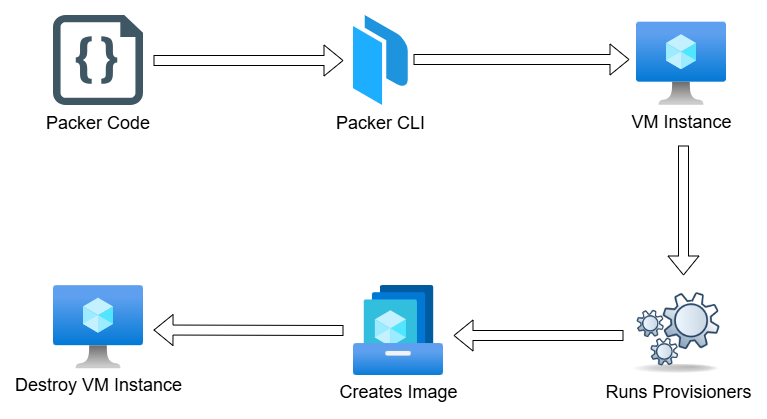

The diagram above was exported from draw.io. Its source (the exported page's mxGraphModel, read from the mxfile embedded in the PNG):
<mxGraphModel dx="1426" dy="785" grid="1" gridSize="17" guides="1" tooltips="1" connect="1" arrows="1" fold="1" page="1" pageScale="1" pageWidth="850" pageHeight="1100" math="0" shadow="0">
  <root>
    <mxCell id="0" />
    <mxCell id="1" parent="0" />
    <mxCell id="vW0nKosWkTAQCs77d1A3-4" value="Packer Code" style="shape=image;verticalLabelPosition=bottom;labelBackgroundColor=none;verticalAlign=top;aspect=fixed;imageAspect=0;image=data:image/svg+xml,(base64 omitted: 4096 chars);fontStyle=0;fontSize=18;" parent="1" vertex="1">
      <mxGeometry x="80" y="80" width="90" height="90" as="geometry" />
    </mxCell>
    <mxCell id="vW0nKosWkTAQCs77d1A3-5" value="Packer CLI" style="shape=image;verticalLabelPosition=bottom;labelBackgroundColor=none;verticalAlign=top;aspect=fixed;imageAspect=0;editableCssRules=.*;image=data:image/svg+xml,(base64 omitted: 576 chars);fontStyle=0;fontSize=18;" parent="1" vertex="1">
      <mxGeometry x="380" y="80" width="54.84" height="90" as="geometry" />
    </mxCell>
    <mxCell id="vW0nKosWkTAQCs77d1A3-7" value="Runs Provisioners" style="shape=image;html=1;verticalAlign=top;verticalLabelPosition=bottom;labelBackgroundColor=#ffffff;imageAspect=0;aspect=fixed;image=https://cdn1.iconfinder.com/data/icons/KDE_Crystal_Diamond_2.5_Classical_Mod/128x128/apps/kcmsystem.png;fontSize=18;" parent="1" vertex="1">
      <mxGeometry x="660" y="350" width="90" height="90" as="geometry" />
    </mxCell>
    <mxCell id="vW0nKosWkTAQCs77d1A3-14" value="" style="shape=flexArrow;endArrow=classic;html=1;rounded=0;" parent="1" edge="1">
      <mxGeometry width="50" height="50" relative="1" as="geometry">
        <mxPoint x="180" y="125" as="sourcePoint" />
        <mxPoint x="370" y="125" as="targetPoint" />
      </mxGeometry>
    </mxCell>
    <mxCell id="vW0nKosWkTAQCs77d1A3-15" value="" style="shape=flexArrow;endArrow=classic;html=1;rounded=0;" parent="1" edge="1">
      <mxGeometry width="50" height="50" relative="1" as="geometry">
        <mxPoint x="440" y="124" as="sourcePoint" />
        <mxPoint x="656" y="124" as="targetPoint" />
      </mxGeometry>
    </mxCell>
    <mxCell id="vW0nKosWkTAQCs77d1A3-16" value="" style="shape=flexArrow;endArrow=classic;html=1;rounded=0;" parent="1" edge="1">
      <mxGeometry width="50" height="50" relative="1" as="geometry">
        <mxPoint x="710" y="210" as="sourcePoint" />
        <mxPoint x="710" y="340" as="targetPoint" />
      </mxGeometry>
    </mxCell>
    <mxCell id="vW0nKosWkTAQCs77d1A3-17" value="" style="shape=flexArrow;endArrow=classic;html=1;rounded=0;" parent="1" edge="1">
      <mxGeometry width="50" height="50" relative="1" as="geometry">
        <mxPoint x="650" y="400" as="sourcePoint" />
        <mxPoint x="480" y="400" as="targetPoint" />
      </mxGeometry>
    </mxCell>
    <mxCell id="vW0nKosWkTAQCs77d1A3-18" value="" style="shape=flexArrow;endArrow=classic;html=1;rounded=0;" parent="1" edge="1">
      <mxGeometry width="50" height="50" relative="1" as="geometry">
        <mxPoint x="370" y="395" as="sourcePoint" />
        <mxPoint x="180" y="394.5" as="targetPoint" />
      </mxGeometry>
    </mxCell>
    <mxCell id="VFe4IDxBd_7frZZwzUIf-1" value="VM Instance" style="image;aspect=fixed;html=1;points=[];align=center;fontSize=18;image=img/lib/azure2/compute/Virtual_Machine.svg;labelBackgroundColor=none;" vertex="1" parent="1">
      <mxGeometry x="663" y="86.52" width="90" height="83.48" as="geometry" />
    </mxCell>
    <mxCell id="VFe4IDxBd_7frZZwzUIf-2" value="Destroy VM Instance" style="image;aspect=fixed;html=1;points=[];align=center;fontSize=18;image=img/lib/azure2/compute/Virtual_Machine.svg;labelBackgroundColor=none;" vertex="1" parent="1">
      <mxGeometry x="80" y="350" width="90" height="83.48" as="geometry" />
    </mxCell>
    <mxCell id="VFe4IDxBd_7frZZwzUIf-3" value="Creates Image" style="image;aspect=fixed;html=1;points=[];align=center;fontSize=18;image=img/lib/azure2/compute/Shared_Image_Galleries.svg;labelBackgroundColor=none;" vertex="1" parent="1">
      <mxGeometry x="380" y="350" width="90" height="90" as="geometry" />
    </mxCell>
  </root>
</mxGraphModel>